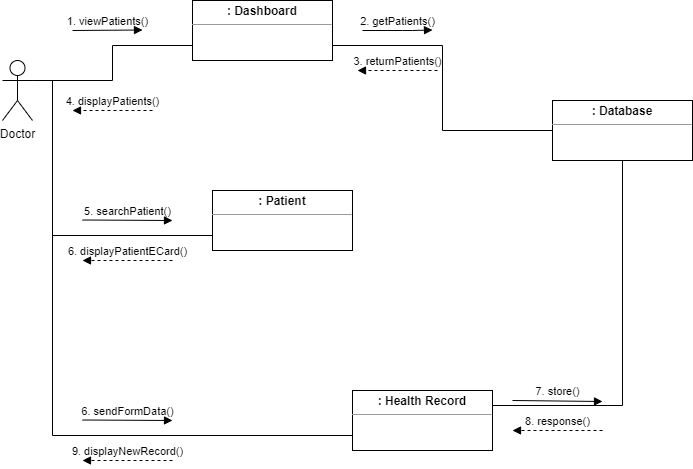

The diagram above was exported from draw.io. Its source (the exported page's mxGraphModel, read from the mxfile embedded in the PNG):
<mxGraphModel dx="1422" dy="772" grid="1" gridSize="10" guides="1" tooltips="1" connect="1" arrows="1" fold="1" page="1" pageScale="1" pageWidth="850" pageHeight="1100" math="0" shadow="0">
  <root>
    <mxCell id="0" />
    <mxCell id="1" parent="0" />
    <mxCell id="VzJ9Jg4iZxORdSz6nyE--7" style="edgeStyle=orthogonalEdgeStyle;rounded=0;orthogonalLoop=1;jettySize=auto;html=1;exitX=1;exitY=0.3333333333333333;exitDx=0;exitDy=0;exitPerimeter=0;entryX=0;entryY=0.75;entryDx=0;entryDy=0;endArrow=none;endFill=0;" parent="1" source="VzJ9Jg4iZxORdSz6nyE--1" target="VzJ9Jg4iZxORdSz6nyE--6" edge="1">
      <mxGeometry relative="1" as="geometry" />
    </mxCell>
    <mxCell id="VzJ9Jg4iZxORdSz6nyE--14" style="edgeStyle=orthogonalEdgeStyle;rounded=0;orthogonalLoop=1;jettySize=auto;html=1;exitX=1;exitY=0.3333333333333333;exitDx=0;exitDy=0;exitPerimeter=0;endArrow=none;endFill=0;entryX=0;entryY=0.75;entryDx=0;entryDy=0;" parent="1" source="VzJ9Jg4iZxORdSz6nyE--1" target="VzJ9Jg4iZxORdSz6nyE--15" edge="1">
      <mxGeometry relative="1" as="geometry">
        <mxPoint x="120" y="390" as="targetPoint" />
        <Array as="points">
          <mxPoint x="120" y="190" />
          <mxPoint x="120" y="345" />
        </Array>
      </mxGeometry>
    </mxCell>
    <mxCell id="VzJ9Jg4iZxORdSz6nyE--18" style="edgeStyle=orthogonalEdgeStyle;rounded=0;orthogonalLoop=1;jettySize=auto;html=1;exitX=1;exitY=0.3333333333333333;exitDx=0;exitDy=0;exitPerimeter=0;endArrow=none;endFill=0;entryX=0;entryY=0.75;entryDx=0;entryDy=0;" parent="1" source="VzJ9Jg4iZxORdSz6nyE--1" target="VzJ9Jg4iZxORdSz6nyE--19" edge="1">
      <mxGeometry relative="1" as="geometry">
        <mxPoint x="120" y="530" as="targetPoint" />
        <Array as="points">
          <mxPoint x="120" y="190" />
          <mxPoint x="120" y="545" />
        </Array>
      </mxGeometry>
    </mxCell>
    <mxCell id="VzJ9Jg4iZxORdSz6nyE--1" value="Doctor" style="shape=umlActor;verticalLabelPosition=bottom;verticalAlign=top;html=1;outlineConnect=0;" parent="1" vertex="1">
      <mxGeometry x="70" y="170" width="30" height="60" as="geometry" />
    </mxCell>
    <mxCell id="VzJ9Jg4iZxORdSz6nyE--10" style="edgeStyle=orthogonalEdgeStyle;rounded=0;orthogonalLoop=1;jettySize=auto;html=1;exitX=1;exitY=0.75;exitDx=0;exitDy=0;entryX=0;entryY=0.5;entryDx=0;entryDy=0;endArrow=none;endFill=0;" parent="1" source="VzJ9Jg4iZxORdSz6nyE--6" target="VzJ9Jg4iZxORdSz6nyE--8" edge="1">
      <mxGeometry relative="1" as="geometry" />
    </mxCell>
    <mxCell id="VzJ9Jg4iZxORdSz6nyE--6" value="&lt;p style=&quot;margin: 0px ; margin-top: 4px ; text-align: center&quot;&gt;&lt;b&gt;: Dashboard&lt;br&gt;&lt;/b&gt;&lt;/p&gt;&lt;hr size=&quot;1&quot;&gt;&lt;div style=&quot;height: 2px&quot; align=&quot;center&quot;&gt;&lt;br&gt;&lt;/div&gt;" style="verticalAlign=top;align=left;overflow=fill;fontSize=12;fontFamily=Helvetica;html=1;" parent="1" vertex="1">
      <mxGeometry x="260" y="110" width="140" height="60" as="geometry" />
    </mxCell>
    <mxCell id="VzJ9Jg4iZxORdSz6nyE--8" value="&lt;p style=&quot;margin: 0px ; margin-top: 4px ; text-align: center&quot;&gt;&lt;b&gt;: Database&lt;br&gt;&lt;/b&gt;&lt;/p&gt;&lt;hr size=&quot;1&quot;&gt;&lt;div style=&quot;height: 2px&quot; align=&quot;center&quot;&gt;&lt;br&gt;&lt;/div&gt;" style="verticalAlign=top;align=left;overflow=fill;fontSize=12;fontFamily=Helvetica;html=1;" parent="1" vertex="1">
      <mxGeometry x="620" y="210" width="140" height="60" as="geometry" />
    </mxCell>
    <mxCell id="VzJ9Jg4iZxORdSz6nyE--9" value="1. viewPatients()" style="html=1;verticalAlign=bottom;labelBackgroundColor=none;endArrow=block;endFill=1;" parent="1" edge="1">
      <mxGeometry width="160" relative="1" as="geometry">
        <mxPoint x="140" y="140" as="sourcePoint" />
        <mxPoint x="210" y="139.5" as="targetPoint" />
      </mxGeometry>
    </mxCell>
    <mxCell id="VzJ9Jg4iZxORdSz6nyE--11" value="2. getPatients()" style="html=1;verticalAlign=bottom;labelBackgroundColor=none;endArrow=block;endFill=1;" parent="1" edge="1">
      <mxGeometry width="160" relative="1" as="geometry">
        <mxPoint x="430" y="140" as="sourcePoint" />
        <mxPoint x="500" y="139.5" as="targetPoint" />
        <Array as="points">
          <mxPoint x="480" y="140" />
        </Array>
      </mxGeometry>
    </mxCell>
    <mxCell id="VzJ9Jg4iZxORdSz6nyE--12" value="3. returnPatients()" style="html=1;verticalAlign=bottom;labelBackgroundColor=none;endArrow=block;endFill=1;dashed=1;" parent="1" edge="1">
      <mxGeometry width="160" relative="1" as="geometry">
        <mxPoint x="505" y="180" as="sourcePoint" />
        <mxPoint x="425" y="180" as="targetPoint" />
      </mxGeometry>
    </mxCell>
    <mxCell id="VzJ9Jg4iZxORdSz6nyE--13" value="4. displayPatients()" style="html=1;verticalAlign=bottom;labelBackgroundColor=none;endArrow=block;endFill=1;dashed=1;" parent="1" edge="1">
      <mxGeometry width="160" relative="1" as="geometry">
        <mxPoint x="220" y="220" as="sourcePoint" />
        <mxPoint x="140" y="220" as="targetPoint" />
      </mxGeometry>
    </mxCell>
    <mxCell id="VzJ9Jg4iZxORdSz6nyE--15" value="&lt;p style=&quot;margin: 0px ; margin-top: 4px ; text-align: center&quot;&gt;&lt;b&gt;: Patient&lt;br&gt;&lt;/b&gt;&lt;/p&gt;&lt;hr size=&quot;1&quot;&gt;&lt;div style=&quot;height: 2px&quot; align=&quot;center&quot;&gt;&lt;br&gt;&lt;/div&gt;" style="verticalAlign=top;align=left;overflow=fill;fontSize=12;fontFamily=Helvetica;html=1;" parent="1" vertex="1">
      <mxGeometry x="280" y="300" width="140" height="60" as="geometry" />
    </mxCell>
    <mxCell id="VzJ9Jg4iZxORdSz6nyE--16" value="5. searchPatient()" style="html=1;verticalAlign=bottom;labelBackgroundColor=none;endArrow=block;endFill=1;" parent="1" edge="1">
      <mxGeometry width="160" relative="1" as="geometry">
        <mxPoint x="150" y="329.5" as="sourcePoint" />
        <mxPoint x="240" y="330" as="targetPoint" />
      </mxGeometry>
    </mxCell>
    <mxCell id="VzJ9Jg4iZxORdSz6nyE--17" value="6. displayPatientECard()" style="html=1;verticalAlign=bottom;labelBackgroundColor=none;endArrow=block;endFill=1;dashed=1;" parent="1" edge="1">
      <mxGeometry width="160" relative="1" as="geometry">
        <mxPoint x="240" y="370" as="sourcePoint" />
        <mxPoint x="150" y="370" as="targetPoint" />
      </mxGeometry>
    </mxCell>
    <mxCell id="VzJ9Jg4iZxORdSz6nyE--21" style="edgeStyle=orthogonalEdgeStyle;rounded=0;orthogonalLoop=1;jettySize=auto;html=1;exitX=1;exitY=0.25;exitDx=0;exitDy=0;entryX=0.5;entryY=1;entryDx=0;entryDy=0;endArrow=none;endFill=0;" parent="1" source="VzJ9Jg4iZxORdSz6nyE--19" target="VzJ9Jg4iZxORdSz6nyE--8" edge="1">
      <mxGeometry relative="1" as="geometry" />
    </mxCell>
    <mxCell id="VzJ9Jg4iZxORdSz6nyE--19" value="&lt;p style=&quot;margin: 0px ; margin-top: 4px ; text-align: center&quot;&gt;&lt;b&gt;: Health Record&lt;br&gt;&lt;/b&gt;&lt;/p&gt;&lt;hr size=&quot;1&quot;&gt;&lt;div style=&quot;height: 2px&quot; align=&quot;center&quot;&gt;&lt;br&gt;&lt;/div&gt;" style="verticalAlign=top;align=left;overflow=fill;fontSize=12;fontFamily=Helvetica;html=1;" parent="1" vertex="1">
      <mxGeometry x="420" y="500" width="140" height="60" as="geometry" />
    </mxCell>
    <mxCell id="VzJ9Jg4iZxORdSz6nyE--20" value="6. sendFormData()" style="html=1;verticalAlign=bottom;labelBackgroundColor=none;endArrow=block;endFill=1;" parent="1" edge="1">
      <mxGeometry width="160" relative="1" as="geometry">
        <mxPoint x="150" y="529.5" as="sourcePoint" />
        <mxPoint x="240" y="530" as="targetPoint" />
      </mxGeometry>
    </mxCell>
    <mxCell id="VzJ9Jg4iZxORdSz6nyE--22" value="7. store()" style="html=1;verticalAlign=bottom;labelBackgroundColor=none;endArrow=block;endFill=1;" parent="1" edge="1">
      <mxGeometry width="160" relative="1" as="geometry">
        <mxPoint x="580" y="510" as="sourcePoint" />
        <mxPoint x="670" y="511" as="targetPoint" />
      </mxGeometry>
    </mxCell>
    <mxCell id="VzJ9Jg4iZxORdSz6nyE--24" value="8. response()" style="html=1;verticalAlign=bottom;labelBackgroundColor=none;endArrow=block;endFill=1;dashed=1;" parent="1" edge="1">
      <mxGeometry width="160" relative="1" as="geometry">
        <mxPoint x="670" y="540" as="sourcePoint" />
        <mxPoint x="580" y="540" as="targetPoint" />
      </mxGeometry>
    </mxCell>
    <mxCell id="VzJ9Jg4iZxORdSz6nyE--25" value="9. displayNewRecord()" style="html=1;verticalAlign=bottom;labelBackgroundColor=none;endArrow=block;endFill=1;dashed=1;" parent="1" edge="1">
      <mxGeometry width="160" relative="1" as="geometry">
        <mxPoint x="240" y="570" as="sourcePoint" />
        <mxPoint x="150" y="570" as="targetPoint" />
      </mxGeometry>
    </mxCell>
  </root>
</mxGraphModel>